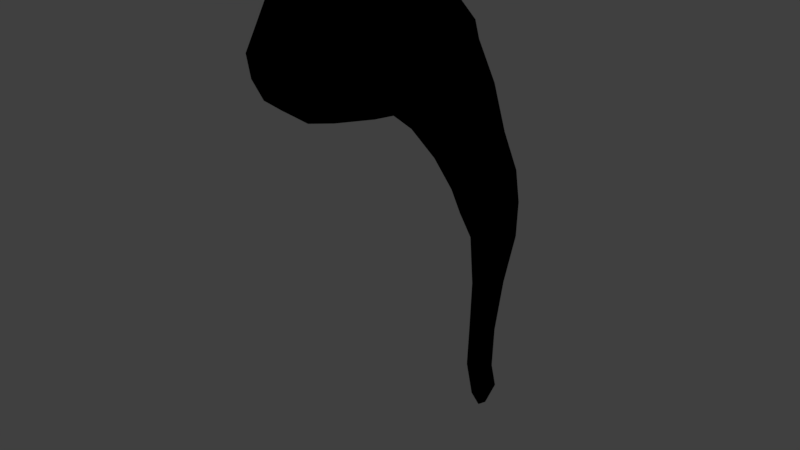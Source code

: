 # Source: Cabelo.blend  (saved by Blender 2.78.0; exported with 4.5.12 LTS)
import bpy
from mathutils import Matrix  # noqa: F401  (used for matrix-valued properties, if any)

bpy.ops.wm.read_factory_settings(use_empty=True)
scene = bpy.context.scene
scene.name = 'Scene'

# ---- collections
col_collection_1 = bpy.data.collections.new('Collection 1'); scene.collection.children.link(col_collection_1)

# ---- materials (node trees are filled in below, after node groups)
mat_material_001 = bpy.data.materials.new('Material.001')
mat_material_001.alpha_threshold = 0.0
mat_material_001.use_transparent_shadow = False
mat_material_001.diffuse_color = (0.0, 0.0, 0.0, 1.0)
mat_material_001.specular_color = (0.0, 0.0, 0.0)
mat_material_001.roughness = 0.5
mat_material_001.specular_intensity = 0.0
mat_material_009 = bpy.data.materials.new('Material.009')
mat_material_009.alpha_threshold = 0.0
mat_material_009.use_transparent_shadow = False
mat_material_009.diffuse_color = (0.2079, 0.2079, 0.2079, 1.0)
mat_material_009.roughness = 0.5
mat_material_007 = bpy.data.materials.new('Material.007')
mat_material_007.alpha_threshold = 0.0
mat_material_007.use_transparent_shadow = False
mat_material_007.diffuse_color = (0.9647, 0.9216, 0.02519, 1.0)
mat_material_007.roughness = 0.5
mat_material_006 = bpy.data.materials.new('Material.006')
mat_material_006.alpha_threshold = 0.0
mat_material_006.use_transparent_shadow = False
mat_material_006.diffuse_color = (0.7991, 0.1441, 0.107, 1.0)
mat_material_006.roughness = 0.5
mat_material_008 = bpy.data.materials.new('Material.008')
mat_material_008.alpha_threshold = 0.0
mat_material_008.use_transparent_shadow = False
mat_material_008.diffuse_color = (0.9647, 0.9216, 0.02519, 1.0)
mat_material_008.roughness = 0.5
mat_material_005 = bpy.data.materials.new('Material.005')
mat_material_005.alpha_threshold = 0.0
mat_material_005.use_transparent_shadow = False
mat_material_005.diffuse_color = (0.7991, 0.1441, 0.107, 1.0)
mat_material_005.roughness = 0.5
mat_material_004 = bpy.data.materials.new('Material.004')
mat_material_004.alpha_threshold = 0.0
mat_material_004.use_transparent_shadow = False
mat_material_004.diffuse_color = (0.9647, 0.9216, 0.02519, 1.0)
mat_material_004.roughness = 0.5
mat_material_002 = bpy.data.materials.new('Material.002')
mat_material_002.alpha_threshold = 0.0
mat_material_002.use_transparent_shadow = False
mat_material_002.diffuse_color = (0.4735, 0.06301, 0.02217, 1.0)
mat_material_002.roughness = 0.5
mat_material_002.specular_intensity = 0.0
mat_material_003 = bpy.data.materials.new('Material.003')
mat_material_003.alpha_threshold = 0.0
mat_material_003.use_transparent_shadow = False
mat_material_003.diffuse_color = (0.4969, 0.3618, 0.1918, 1.0)
mat_material_003.roughness = 0.5
mat_material_003.specular_intensity = 0.0
mat_material_003.line_color = (0.0, 0.0, 0.0, 1.0)
mat_material_010 = bpy.data.materials.new('Material.010')
mat_material_010.alpha_threshold = 0.0
mat_material_010.use_transparent_shadow = False
mat_material_010.diffuse_color = (1.0, 1.0, 1.0, 1.0)
mat_material_010.roughness = 0.5

# ---- material node trees

# ---- world
world_world = bpy.data.worlds.new('World'); scene.world = world_world
world_world.color = (0.05088, 0.05088, 0.05088)
world_world.use_sun_shadow = False
world_world.sun_shadow_jitter_overblur = 0.0
world_world.cycles.sampling_method = 'MANUAL'

# ---- meshes
me_cube_002 = bpy.data.meshes.new('Cube.002')
me_cube_002.from_pydata([(-0.001784, 0.276, -0.267), (-0.1119, 0.05719, -0.09245), (-0.1797, 0.5675, -0.2123), (0.1601, 0.4335, -0.171), (0.1119, 0.01906, -0.09843), (-0.1791, 0.3482, 0.1073), (-0.08015, 0.8751, -0.07399), (0.1497, 0.7644, -0.03207), (0.1806, 0.2305, 0.1046), (2.794e-09, 0.02538, 0.1053), (-0.0002644, 0.4792, 0.2322), (-0.09626, 0.4157, -0.2702), (-0.06542, 0.1226, -0.1951), (-0.1679, 0.239, -0.129), (2.794e-09, -0.002993, -0.1132), (0.0654, 0.09846, -0.1958), (-0.03128, 0.5843, -0.343), (-0.171, 0.7511, -0.3165), (0.09367, 0.3495, -0.2524), (0.146, 0.6717, -0.278), (0.1701, 0.1643, -0.1265), (-0.06575, 0.001088, 0.007058), (0.06575, -0.02348, 0.0007768), (-0.2017, 0.476, -0.04479), (-0.1721, 0.1423, 0.01279), (-0.1251, 0.9335, -0.5514), (-0.1795, 0.8112, -0.1779), (0.1789, 0.6607, -0.1153), (0.1393, 0.838, -0.2099), (0.1721, 0.07598, 0.002321), (0.2054, 0.3217, -0.01915), (-0.1064, 0.1277, 0.1336), (-0.1546, 0.6923, 0.02227), (0.03736, 0.8629, -0.06354), (0.1609, 0.5316, 0.08082), (0.1064, 0.08147, 0.1233), (-0.1059, 0.4215, 0.2036), (1.397e-08, 0.1907, 0.2064), (-0.04062, 0.7369, 0.09595), (0.07737, 0.6748, 0.128), (0.106, 0.3354, 0.2013), (-0.1502, 0.8434, -0.3862), (-0.03866, 1.12, -0.5985), (-0.1145, 1.059, -0.6451), (-0.1611, 0.8955, -0.252), (-0.0678, 0.9509, -0.1559), (-0.05017, 0.699, -0.4298), (0.1159, 0.7746, -0.364), (0.1246, 0.9187, -0.2877), (0.03531, 0.9402, -0.1491), (-0.08374, 1.031, -0.8284), (-0.1378, 0.9919, -0.4696), (-0.05787, 1.051, -0.4076), (-0.03381, 0.8041, -0.5663), (0.09075, 0.8771, -0.5289), (0.1125, 1.01, -0.4948), (0.03125, 1.043, -0.3999), (-0.01987, 1.166, -0.9227), (-0.07029, 1.116, -0.9388), (-0.1014, 0.9973, -0.7058), (-0.009479, 0.8735, -0.7028), (0.1048, 0.9458, -0.6786), (0.1252, 1.076, -0.6595), (0.04622, 1.114, -0.5899), (-0.0973, 1.092, -0.7841), (-0.02928, 1.151, -0.7509), (-0.003954, 0.9192, -0.8105), (0.1047, 0.9868, -0.7981), (0.1227, 1.106, -0.7976), (0.04769, 1.146, -0.7426), (-0.001125, 1.001, -1.324), (-0.0565, 1.064, -0.9623), (0.003062, 0.9795, -0.9318), (0.09281, 1.033, -0.9326), (0.1057, 1.125, -0.9501), (0.03922, 1.163, -0.9157), (-0.02681, 1.047, -1.146), (0.02115, 1.033, -1.457), (-0.0009986, 1.006, -1.462), (-0.03893, 1.082, -1.132), (-0.008791, 1.115, -1.123), (0.01076, 0.9899, -1.128), (0.07684, 1.026, -1.128), (0.08549, 1.088, -1.139), (0.02917, 1.113, -1.118), (0.02603, 0.9954, -1.58), (-0.01175, 1.029, -1.316), (0.01039, 1.057, -1.312), (0.02765, 0.9577, -1.305), (0.0836, 0.9861, -1.308), (0.0914, 1.034, -1.322), (0.0396, 1.056, -1.308), (0.0356, 1.069, -1.641), (0.01947, 1.055, -1.655), (0.009627, 0.9768, -1.47), (0.0384, 0.934, -1.45), (0.09435, 0.9624, -1.454), (0.1021, 1.01, -1.468), (0.05035, 1.032, -1.454), (0.01576, 1.013, -1.558), (0.03638, 1.032, -1.539), (0.05308, 0.9515, -1.588), (0.107, 0.9754, -1.575), (0.1147, 1.02, -1.56), (0.06387, 1.029, -1.537), (0.03765, 1.074, -1.658), (0.04419, 1.052, -1.671), (0.0255, 1.042, -1.672), (0.04722, 1.009, -1.678), (0.06713, 1.027, -1.668), (0.06147, 1.06, -1.657), (0.05645, 1.067, -1.639)], [], [(0, 12, 11), (1, 12, 14), (0, 11, 16), (0, 16, 18), (0, 18, 15), (1, 14, 21), (2, 13, 23), (3, 19, 27), (4, 20, 29), (1, 21, 24), (2, 23, 26), (3, 27, 30), (4, 29, 22), (5, 31, 36), (6, 32, 38), (7, 33, 39), (8, 34, 40), (9, 35, 37), (37, 40, 10), (37, 35, 40), (35, 8, 40), (40, 39, 10), (40, 34, 39), (34, 7, 39), (39, 38, 10), (39, 33, 38), (33, 6, 38), (38, 36, 10), (38, 32, 36), (32, 5, 36), (36, 37, 10), (36, 31, 37), (31, 9, 37), (22, 35, 9), (22, 29, 35), (29, 8, 35), (30, 34, 8), (30, 27, 34), (27, 7, 34), (28, 33, 7), (33, 28, 48, 49), (26, 6, 45, 44), (26, 32, 6), (26, 23, 32), (23, 5, 32), (24, 31, 5), (24, 21, 31), (21, 9, 31), (29, 30, 8), (29, 20, 30), (20, 3, 30), (27, 28, 7), (27, 19, 28), (6, 33, 49, 45), (17, 26, 44, 41), (16, 17, 41, 46), (17, 2, 26), (23, 24, 5), (23, 13, 24), (13, 1, 24), (21, 22, 9), (21, 14, 22), (14, 4, 22), (15, 20, 4), (15, 18, 20), (18, 3, 20), (18, 19, 3), (18, 16, 19), (28, 19, 47, 48), (19, 16, 46, 47), (16, 11, 17), (11, 2, 17), (14, 15, 4), (14, 12, 15), (12, 0, 15), (11, 13, 2), (11, 12, 13), (12, 1, 13), (41, 44, 51, 25), (46, 41, 25, 53), (45, 49, 56, 52), (48, 47, 54, 55), (44, 45, 52, 51), (47, 46, 53, 54), (49, 48, 55, 56), (55, 54, 61, 62), (51, 52, 42, 43), (54, 53, 60, 61), (56, 55, 62, 63), (25, 51, 43, 59), (53, 25, 59, 60), (52, 56, 63, 42), (63, 62, 68, 69), (43, 42, 65, 64), (59, 43, 64, 50), (60, 59, 50, 66), (42, 63, 69, 65), (62, 61, 67, 68), (61, 60, 66, 67), (66, 50, 71, 72), (65, 69, 75, 57), (68, 67, 73, 74), (67, 66, 72, 73), (64, 65, 57, 58), (69, 68, 74, 75), (50, 64, 58, 71), (72, 71, 76, 81), (57, 75, 84, 80), (58, 57, 80, 79), (74, 73, 82, 83), (73, 72, 81, 82), (75, 74, 83, 84), (71, 58, 79, 76), (106, 107, 105), (106, 105, 110), (76, 79, 86, 70), (81, 76, 70, 88), (80, 84, 91, 87), (83, 82, 89, 90), (79, 80, 87, 86), (82, 81, 88, 89), (84, 83, 90, 91), (87, 91, 98, 77), (90, 89, 96, 97), (89, 88, 95, 96), (91, 90, 97, 98), (86, 87, 77, 78), (70, 86, 78, 94), (88, 70, 94, 95), (96, 95, 101, 102), (98, 97, 103, 104), (78, 77, 100, 99), (94, 78, 99, 85), (95, 94, 85, 101), (77, 98, 104, 100), (97, 96, 102, 103), (85, 99, 93, 107), (101, 85, 107, 108), (100, 104, 111, 92), (99, 100, 92, 93), (103, 102, 109, 110), (102, 101, 108, 109), (104, 103, 110, 111), (110, 105, 111), (105, 92, 111), (109, 106, 110), (105, 93, 92), (105, 107, 93), (108, 106, 109), (108, 107, 106)])
me_cube_002.polygons.foreach_set('use_smooth', [True] * 150)
me_cube_002.materials.append(mat_material_001)
me_cube_002.materials.append(mat_material_009)
me_cube_002.materials.append(mat_material_007)
me_cube_002.materials.append(mat_material_006)
me_cube_002.materials.append(mat_material_008)
me_cube_002.materials.append(mat_material_005)
me_cube_002.materials.append(mat_material_004)
me_cube_002.materials.append(mat_material_002)
me_cube_002.materials.append(mat_material_003)
me_cube_002.materials.append(mat_material_010)
me_cube_002.use_remesh_preserve_volume = False
me_cube_002.use_remesh_preserve_attributes = False
me_cube_002.use_mirror_vertex_groups = False
me_cube_002.update()
arm_armature_001 = bpy.data.armatures.new('Armature.001')  # bones are not reproduced

# ---- objects
ob_rigcabelo = bpy.data.objects.new('rigCabelo', arm_armature_001)
ob_cabelo = bpy.data.objects.new('cabelo', me_cube_002)

# ---- transforms, parenting, visibility, modifiers, constraints
ob_rigcabelo.location = (-0.01122, -0.0386, 1.391)
ob_rigcabelo.show_in_front = True
ob_rigcabelo.lineart.crease_threshold = 0.0
ob_cabelo.parent = ob_rigcabelo
ob_cabelo.matrix_parent_inverse = Matrix(((1.0, 0.0, 0.0, 0.01122), (0.0, 1.0, 0.0, 0.0386), (0.0, 0.0, 1.0, -1.391), (0.0, 0.0, 0.0, 1.0)))
ob_cabelo.location = (-0.01122, -0.0386, 1.391)
ob_cabelo.lineart.crease_threshold = 0.0
_vg = ob_cabelo.vertex_groups.new(name='Bone')
for _i, _w in zip([0, 1, 2, 3, 4, 5, 7, 8, 9, 10, 11, 12, 13, 14, 15, 16, 18, 19, 20, 21, 22, 23, 24, 27, 29, 30, 31, 32, 34, 35, 36, 37, 38, 39, 40], [0.7303, 0.9814, 0.07508, 0.3166, 0.9843, 0.7873, 0.01219, 0.925, 0.9925, 0.5641, 0.2688, 0.953, 0.8306, 0.9893, 0.954, 0.07047, 0.6698, 0.01217, 0.9343, 0.9962, 0.9964, 0.2024, 0.9725, 0.03822, 0.9794, 0.8015, 0.971, 0.06162, 0.2302, 0.9838, 0.7587, 0.9454, 0.06266, 0.1088, 0.8142]): _vg.add([_i], _w, 'REPLACE')
_vg = ob_cabelo.vertex_groups.new(name='Bone.001')
for _i, _w in zip([0, 2, 3, 5, 6, 7, 8, 10, 11, 12, 13, 15, 16, 17, 18, 19, 20, 23, 24, 26, 27, 28, 30, 31, 32, 33, 34, 36, 37, 38, 39, 40, 44, 45, 46, 47, 48, 49, 53], [0.2627, 0.7394, 0.6479, 0.2073, 0.448, 0.7814, 0.07295, 0.4222, 0.6903, 0.04469, 0.1667, 0.03984, 0.6849, 0.1854, 0.3021, 0.7306, 0.06219, 0.7725, 0.004671, 0.1676, 0.8552, 0.2067, 0.1919, 0.006942, 0.8043, 0.4826, 0.7445, 0.2295, 0.05289, 0.8214, 0.8371, 0.1816, 0.04846, 0.112, 0.1827, 0.1542, 0.05704, 0.1354, 0.01701]): _vg.add([_i], _w, 'REPLACE')
_vg = ob_cabelo.vertex_groups.new(name='Bone.002')
for _i, _w in zip([2, 3, 6, 7, 11, 16, 17, 19, 25, 26, 27, 28, 32, 33, 38, 39, 41, 42, 44, 45, 46, 47, 48, 49, 51, 52, 53, 54, 55, 56, 60, 63], [0.1778, 0.01382, 0.5422, 0.1829, 0.0202, 0.2141, 0.7716, 0.21, 0.0718, 0.8148, 0.09405, 0.7423, 0.1322, 0.5123, 0.115, 0.05286, 0.833, 0.01647, 0.8951, 0.8542, 0.6508, 0.7133, 0.7943, 0.8513, 0.1525, 0.4699, 0.1392, 0.1174, 0.1585, 0.4623, 0.0005471, 0.04521]): _vg.add([_i], _w, 'REPLACE')
_vg = ob_cabelo.vertex_groups.new(name='Bone.003')
for _i, _w in zip([16, 17, 19, 25, 28, 41, 42, 43, 44, 45, 46, 47, 48, 50, 51, 52, 53, 54, 55, 56, 59, 60, 61, 62, 63, 64, 65, 66, 67, 68, 69], [0.009049, 0.02764, 0.005241, 0.9096, 0.03509, 0.1421, 0.887, 0.8969, 0.05434, 0.015, 0.1447, 0.1218, 0.1427, 0.08276, 0.8386, 0.5255, 0.7994, 0.8412, 0.817, 0.5308, 0.8539, 0.8153, 0.8332, 0.824, 0.8684, 0.1251, 0.1116, 0.1892, 0.1455, 0.1022, 0.1314]): _vg.add([_i], _w, 'REPLACE')
_vg = ob_cabelo.vertex_groups.new(name='Bone.004')
for _i, _w in zip([42, 43, 50, 57, 58, 59, 60, 61, 62, 63, 64, 65, 66, 67, 68, 69, 71, 72, 73, 74, 75, 79, 80, 81, 84], [0.07928, 0.08794, 0.9095, 0.9506, 0.9489, 0.139, 0.1528, 0.146, 0.1766, 0.08346, 0.8695, 0.8826, 0.8007, 0.8466, 0.8901, 0.8625, 0.9263, 0.9423, 0.9497, 0.9143, 0.9559, 0.04725, 0.0496, 0.009173, 0.03523]): _vg.add([_i], _w, 'REPLACE')
_vg = ob_cabelo.vertex_groups.new(name='Bone.005')
for _i, _w in zip([57, 58, 71, 72, 73, 74, 75, 76, 79, 80, 81, 82, 83, 84, 86, 87, 91], [0.0247, 0.03179, 0.06924, 0.02518, 0.02723, 0.07627, 0.01226, 0.9398, 0.9321, 0.94, 0.9449, 0.9609, 0.9421, 0.949, 0.01407, 0.01434, 0.007118]): _vg.add([_i], _w, 'REPLACE')
_vg = ob_cabelo.vertex_groups.new(name='Bone.006')
for _i, _w in zip([70, 76, 77, 78, 81, 83, 86, 87, 88, 89, 90, 91, 94, 95, 96, 97, 98, 99, 100, 101, 102, 103, 104], [0.9919, 0.03676, 0.951, 0.9523, 3.885e-05, 0.0205, 0.9668, 0.966, 0.9746, 0.9777, 0.9831, 0.9702, 0.9457, 0.9792, 0.9653, 0.9225, 0.9553, 0.05226, 0.06538, 0.02799, 0.05741, 0.06047, 0.06658]): _vg.add([_i], _w, 'REPLACE')
_vg = ob_cabelo.vertex_groups.new(name='Bone.007')
for _i, _w in zip([77, 78, 85, 92, 93, 94, 96, 97, 98, 99, 100, 101, 102, 103, 104, 105, 106, 107, 108, 109, 110, 111], [0.04394, 0.04279, 0.9547, 0.05141, 0.07625, 0.05294, 0.01708, 0.07496, 0.03593, 0.9225, 0.9145, 0.9607, 0.9292, 0.9025, 0.9136, 0.01961, 0.05869, 0.1265, 0.7468, 0.7823, 0.02493, 0.06196]): _vg.add([_i], _w, 'REPLACE')
_vg = ob_cabelo.vertex_groups.new(name='Bone.008')
for _i, _w in zip([85, 92, 93, 99, 103, 105, 106, 107, 108, 109, 110, 111], [0.01304, 0.9464, 0.9232, 0.0005462, 0.02416, 0.9643, 0.9411, 0.8736, 0.2502, 0.2148, 0.9623, 0.9345]): _vg.add([_i], _w, 'REPLACE')
_m = ob_cabelo.modifiers.new('Armature', 'ARMATURE')
_m.object = ob_rigcabelo

# ---- collection membership
col_collection_1.objects.link(ob_rigcabelo)
col_collection_1.objects.link(ob_cabelo)

# ---- scene / render settings (as saved in the file)
scene.frame_start = 1; scene.frame_end = 30; scene.frame_set(1)
scene.render.engine = 'BLENDER_EEVEE_NEXT'
scene.render.resolution_percentage = 50
scene.render.dither_intensity = 0.0
scene.cycles.use_denoising = False
scene.cycles.samples = 128
scene.cycles.sampling_pattern = 'TABULATED_SOBOL'
scene.cycles.light_sampling_threshold = 0.0
scene.cycles.use_adaptive_sampling = False
scene.cycles.use_light_tree = False
scene.cycles.blur_glossy = 0.0
scene.cycles.sample_clamp_indirect = 0.0
scene.view_settings.view_transform = 'Standard'
bpy.context.view_layer.update()

# ---- added for rendering (the .blend has no active camera and no usable light): camera, sun
cam_auto = bpy.data.cameras.new('AutoCamera')
cam_auto.lens = 50.0
cam_auto.sensor_width = 36.0
cam_auto.clip_end = 1000.0
ob_auto_camera = bpy.data.objects.new('AutoCamera', cam_auto)
scene.collection.objects.link(ob_auto_camera)
ob_auto_camera.location = (2.10648, -2.00083, 2.36089)
ob_auto_camera.rotation_euler = (1.09748, -7.21219e-08, 0.694738)
scene.camera = ob_auto_camera
light_auto_sun = bpy.data.lights.new('AutoSun', 'SUN')
light_auto_sun.energy = 3.0
light_auto_sun.angle = 0.0523599
ob_auto_sun = bpy.data.objects.new('AutoSun', light_auto_sun)
scene.collection.objects.link(ob_auto_sun)
ob_auto_sun.rotation_euler = (0.872665, 0.174533, 0.523599)
bpy.context.view_layer.update()
